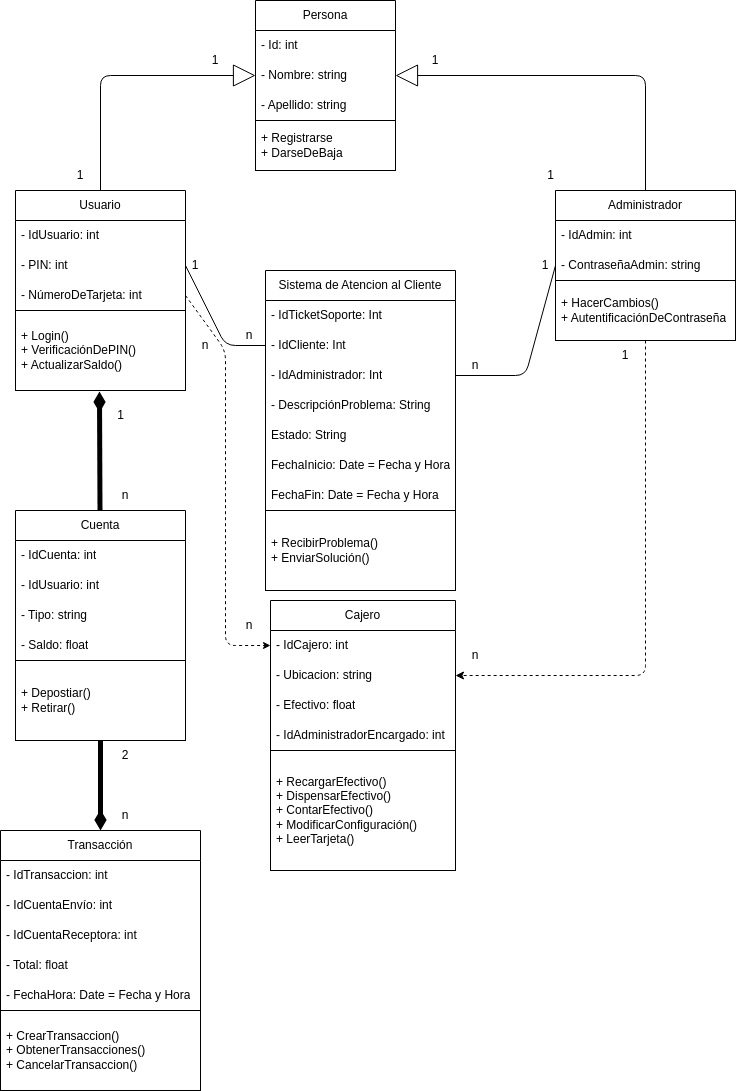

The diagram above was exported from draw.io. Its source (the exported page's mxGraphModel, read from the mxfile embedded in the PNG):
<mxGraphModel dx="1130" dy="463" grid="1" gridSize="10" guides="1" tooltips="1" connect="1" arrows="1" fold="1" page="1" pageScale="1" pageWidth="827" pageHeight="1169" math="0" shadow="0">
  <root>
    <mxCell id="0" />
    <mxCell id="1" parent="0" />
    <mxCell id="55" style="edgeStyle=none;html=1;exitX=0.5;exitY=0;exitDx=0;exitDy=0;entryX=0;entryY=0.5;entryDx=0;entryDy=0;strokeWidth=1;endArrow=block;endFill=0;endSize=20;startSize=1;" edge="1" parent="1" source="2" target="11">
      <mxGeometry relative="1" as="geometry">
        <Array as="points">
          <mxPoint x="235" y="85" />
        </Array>
      </mxGeometry>
    </mxCell>
    <mxCell id="2" value="Usuario" style="swimlane;fontStyle=0;childLayout=stackLayout;horizontal=1;startSize=30;horizontalStack=0;resizeParent=1;resizeParentMax=0;resizeLast=0;collapsible=1;marginBottom=0;whiteSpace=wrap;html=1;" vertex="1" parent="1">
      <mxGeometry x="150" y="200" width="170" height="200" as="geometry" />
    </mxCell>
    <mxCell id="66" value="- IdUsuario: int" style="text;strokeColor=none;fillColor=none;align=left;verticalAlign=middle;spacingLeft=4;spacingRight=4;overflow=hidden;points=[[0,0.5],[1,0.5]];portConstraint=eastwest;rotatable=0;whiteSpace=wrap;html=1;" vertex="1" parent="2">
      <mxGeometry y="30" width="170" height="30" as="geometry" />
    </mxCell>
    <mxCell id="8" value="- PIN: int" style="text;strokeColor=none;fillColor=none;align=left;verticalAlign=middle;spacingLeft=4;spacingRight=4;overflow=hidden;points=[[0,0.5],[1,0.5]];portConstraint=eastwest;rotatable=0;whiteSpace=wrap;html=1;" vertex="1" parent="2">
      <mxGeometry y="60" width="170" height="30" as="geometry" />
    </mxCell>
    <mxCell id="23" value="- NúmeroDeTarjeta: int" style="text;strokeColor=none;fillColor=none;align=left;verticalAlign=middle;spacingLeft=4;spacingRight=4;overflow=hidden;points=[[0,0.5],[1,0.5]];portConstraint=eastwest;rotatable=0;whiteSpace=wrap;html=1;" vertex="1" parent="2">
      <mxGeometry y="90" width="170" height="30" as="geometry" />
    </mxCell>
    <mxCell id="6" value="+ Login()&lt;br&gt;+ VerificaciónDePIN()&lt;br&gt;+ ActualizarSaldo()" style="text;strokeColor=default;fillColor=none;align=left;verticalAlign=middle;spacingLeft=4;spacingRight=4;overflow=hidden;points=[[0,0.5],[1,0.5]];portConstraint=eastwest;rotatable=0;whiteSpace=wrap;html=1;" vertex="1" parent="2">
      <mxGeometry y="120" width="170" height="80" as="geometry" />
    </mxCell>
    <mxCell id="9" value="Persona" style="swimlane;fontStyle=0;childLayout=stackLayout;horizontal=1;startSize=30;horizontalStack=0;resizeParent=1;resizeParentMax=0;resizeLast=0;collapsible=1;marginBottom=0;whiteSpace=wrap;html=1;" vertex="1" parent="1">
      <mxGeometry x="390" y="10" width="140" height="170" as="geometry" />
    </mxCell>
    <mxCell id="10" value="- Id: int" style="text;strokeColor=none;fillColor=none;align=left;verticalAlign=middle;spacingLeft=4;spacingRight=4;overflow=hidden;points=[[0,0.5],[1,0.5]];portConstraint=eastwest;rotatable=0;whiteSpace=wrap;html=1;" vertex="1" parent="9">
      <mxGeometry y="30" width="140" height="30" as="geometry" />
    </mxCell>
    <mxCell id="11" value="- Nombre: string" style="text;strokeColor=none;fillColor=none;align=left;verticalAlign=middle;spacingLeft=4;spacingRight=4;overflow=hidden;points=[[0,0.5],[1,0.5]];portConstraint=eastwest;rotatable=0;whiteSpace=wrap;html=1;" vertex="1" parent="9">
      <mxGeometry y="60" width="140" height="30" as="geometry" />
    </mxCell>
    <mxCell id="12" value="- Apellido: string" style="text;strokeColor=none;fillColor=none;align=left;verticalAlign=middle;spacingLeft=4;spacingRight=4;overflow=hidden;points=[[0,0.5],[1,0.5]];portConstraint=eastwest;rotatable=0;whiteSpace=wrap;html=1;" vertex="1" parent="9">
      <mxGeometry y="90" width="140" height="30" as="geometry" />
    </mxCell>
    <mxCell id="56" value="+ Registrarse&lt;br&gt;+ DarseDeBaja" style="text;strokeColor=default;fillColor=none;align=left;verticalAlign=middle;spacingLeft=4;spacingRight=4;overflow=hidden;points=[[0,0.5],[1,0.5]];portConstraint=eastwest;rotatable=0;whiteSpace=wrap;html=1;" vertex="1" parent="9">
      <mxGeometry y="120" width="140" height="50" as="geometry" />
    </mxCell>
    <mxCell id="38" style="edgeStyle=none;html=1;entryX=1;entryY=0.5;entryDx=0;entryDy=0;dashed=1;" edge="1" parent="1" source="13" target="33">
      <mxGeometry relative="1" as="geometry">
        <Array as="points">
          <mxPoint x="780" y="685" />
        </Array>
      </mxGeometry>
    </mxCell>
    <mxCell id="13" value="Administrador" style="swimlane;fontStyle=0;childLayout=stackLayout;horizontal=1;startSize=30;horizontalStack=0;resizeParent=1;resizeParentMax=0;resizeLast=0;collapsible=1;marginBottom=0;whiteSpace=wrap;html=1;" vertex="1" parent="1">
      <mxGeometry x="690" y="200" width="180" height="150" as="geometry" />
    </mxCell>
    <mxCell id="67" value="- IdAdmin: int" style="text;strokeColor=none;fillColor=none;align=left;verticalAlign=middle;spacingLeft=4;spacingRight=4;overflow=hidden;points=[[0,0.5],[1,0.5]];portConstraint=eastwest;rotatable=0;whiteSpace=wrap;html=1;" vertex="1" parent="13">
      <mxGeometry y="30" width="180" height="30" as="geometry" />
    </mxCell>
    <mxCell id="14" value="- ContraseñaAdmin: string" style="text;strokeColor=none;fillColor=none;align=left;verticalAlign=middle;spacingLeft=4;spacingRight=4;overflow=hidden;points=[[0,0.5],[1,0.5]];portConstraint=eastwest;rotatable=0;whiteSpace=wrap;html=1;" vertex="1" parent="13">
      <mxGeometry y="60" width="180" height="30" as="geometry" />
    </mxCell>
    <mxCell id="16" value="+ HacerCambios()&lt;br&gt;+ AutentificaciónDeContraseña" style="text;strokeColor=default;fillColor=none;align=left;verticalAlign=middle;spacingLeft=4;spacingRight=4;overflow=hidden;points=[[0,0.5],[1,0.5]];portConstraint=eastwest;rotatable=0;whiteSpace=wrap;html=1;" vertex="1" parent="13">
      <mxGeometry y="90" width="180" height="60" as="geometry" />
    </mxCell>
    <mxCell id="47" style="edgeStyle=none;html=1;entryX=0.494;entryY=1.013;entryDx=0;entryDy=0;entryPerimeter=0;endArrow=diamondThin;endFill=1;strokeWidth=5;" edge="1" parent="1" source="17" target="6">
      <mxGeometry relative="1" as="geometry" />
    </mxCell>
    <mxCell id="52" style="edgeStyle=none;html=1;entryX=0.5;entryY=0;entryDx=0;entryDy=0;strokeWidth=5;endArrow=diamondThin;endFill=1;" edge="1" parent="1" source="17" target="24">
      <mxGeometry relative="1" as="geometry" />
    </mxCell>
    <mxCell id="17" value="Cuenta" style="swimlane;fontStyle=0;childLayout=stackLayout;horizontal=1;startSize=30;horizontalStack=0;resizeParent=1;resizeParentMax=0;resizeLast=0;collapsible=1;marginBottom=0;whiteSpace=wrap;html=1;" vertex="1" parent="1">
      <mxGeometry x="150" y="520" width="170" height="230" as="geometry" />
    </mxCell>
    <mxCell id="18" value="- IdCuenta: int" style="text;strokeColor=none;fillColor=none;align=left;verticalAlign=middle;spacingLeft=4;spacingRight=4;overflow=hidden;points=[[0,0.5],[1,0.5]];portConstraint=eastwest;rotatable=0;whiteSpace=wrap;html=1;" vertex="1" parent="17">
      <mxGeometry y="30" width="170" height="30" as="geometry" />
    </mxCell>
    <mxCell id="19" value="- IdUsuario: int" style="text;strokeColor=none;fillColor=none;align=left;verticalAlign=middle;spacingLeft=4;spacingRight=4;overflow=hidden;points=[[0,0.5],[1,0.5]];portConstraint=eastwest;rotatable=0;whiteSpace=wrap;html=1;" vertex="1" parent="17">
      <mxGeometry y="60" width="170" height="30" as="geometry" />
    </mxCell>
    <mxCell id="22" value="- Tipo: string" style="text;strokeColor=none;fillColor=none;align=left;verticalAlign=middle;spacingLeft=4;spacingRight=4;overflow=hidden;points=[[0,0.5],[1,0.5]];portConstraint=eastwest;rotatable=0;whiteSpace=wrap;html=1;" vertex="1" parent="17">
      <mxGeometry y="90" width="170" height="30" as="geometry" />
    </mxCell>
    <mxCell id="21" value="- Saldo: float" style="text;strokeColor=none;fillColor=none;align=left;verticalAlign=middle;spacingLeft=4;spacingRight=4;overflow=hidden;points=[[0,0.5],[1,0.5]];portConstraint=eastwest;rotatable=0;whiteSpace=wrap;html=1;" vertex="1" parent="17">
      <mxGeometry y="120" width="170" height="30" as="geometry" />
    </mxCell>
    <mxCell id="20" value="+ Depostiar()&lt;br&gt;+ Retirar()" style="text;strokeColor=default;fillColor=none;align=left;verticalAlign=middle;spacingLeft=4;spacingRight=4;overflow=hidden;points=[[0,0.5],[1,0.5]];portConstraint=eastwest;rotatable=0;whiteSpace=wrap;html=1;" vertex="1" parent="17">
      <mxGeometry y="150" width="170" height="80" as="geometry" />
    </mxCell>
    <mxCell id="24" value="Transacción" style="swimlane;fontStyle=0;childLayout=stackLayout;horizontal=1;startSize=30;horizontalStack=0;resizeParent=1;resizeParentMax=0;resizeLast=0;collapsible=1;marginBottom=0;whiteSpace=wrap;html=1;" vertex="1" parent="1">
      <mxGeometry x="135" y="840" width="200" height="260" as="geometry" />
    </mxCell>
    <mxCell id="25" value="- IdTransaccion: int" style="text;strokeColor=none;fillColor=none;align=left;verticalAlign=middle;spacingLeft=4;spacingRight=4;overflow=hidden;points=[[0,0.5],[1,0.5]];portConstraint=eastwest;rotatable=0;whiteSpace=wrap;html=1;" vertex="1" parent="24">
      <mxGeometry y="30" width="200" height="30" as="geometry" />
    </mxCell>
    <mxCell id="26" value="- IdCuentaEnvío: int" style="text;strokeColor=none;fillColor=none;align=left;verticalAlign=middle;spacingLeft=4;spacingRight=4;overflow=hidden;points=[[0,0.5],[1,0.5]];portConstraint=eastwest;rotatable=0;whiteSpace=wrap;html=1;" vertex="1" parent="24">
      <mxGeometry y="60" width="200" height="30" as="geometry" />
    </mxCell>
    <mxCell id="27" value="- IdCuentaReceptora: int" style="text;strokeColor=none;fillColor=none;align=left;verticalAlign=middle;spacingLeft=4;spacingRight=4;overflow=hidden;points=[[0,0.5],[1,0.5]];portConstraint=eastwest;rotatable=0;whiteSpace=wrap;html=1;" vertex="1" parent="24">
      <mxGeometry y="90" width="200" height="30" as="geometry" />
    </mxCell>
    <mxCell id="28" value="- Total: float" style="text;strokeColor=none;fillColor=none;align=left;verticalAlign=middle;spacingLeft=4;spacingRight=4;overflow=hidden;points=[[0,0.5],[1,0.5]];portConstraint=eastwest;rotatable=0;whiteSpace=wrap;html=1;" vertex="1" parent="24">
      <mxGeometry y="120" width="200" height="30" as="geometry" />
    </mxCell>
    <mxCell id="30" value="- FechaHora: Date = Fecha y Hora" style="text;strokeColor=none;fillColor=none;align=left;verticalAlign=middle;spacingLeft=4;spacingRight=4;overflow=hidden;points=[[0,0.5],[1,0.5]];portConstraint=eastwest;rotatable=0;whiteSpace=wrap;html=1;" vertex="1" parent="24">
      <mxGeometry y="150" width="200" height="30" as="geometry" />
    </mxCell>
    <mxCell id="29" value="+ CrearTransaccion()&lt;br&gt;+ ObtenerTransacciones()&lt;br&gt;+ CancelarTransaccion()" style="text;strokeColor=default;fillColor=none;align=left;verticalAlign=middle;spacingLeft=4;spacingRight=4;overflow=hidden;points=[[0,0.5],[1,0.5]];portConstraint=eastwest;rotatable=0;whiteSpace=wrap;html=1;" vertex="1" parent="24">
      <mxGeometry y="180" width="200" height="80" as="geometry" />
    </mxCell>
    <mxCell id="31" value="Cajero" style="swimlane;fontStyle=0;childLayout=stackLayout;horizontal=1;startSize=30;horizontalStack=0;resizeParent=1;resizeParentMax=0;resizeLast=0;collapsible=1;marginBottom=0;whiteSpace=wrap;html=1;" vertex="1" parent="1">
      <mxGeometry x="405" y="610" width="185" height="270" as="geometry" />
    </mxCell>
    <mxCell id="32" value="- IdCajero: int" style="text;strokeColor=none;fillColor=none;align=left;verticalAlign=middle;spacingLeft=4;spacingRight=4;overflow=hidden;points=[[0,0.5],[1,0.5]];portConstraint=eastwest;rotatable=0;whiteSpace=wrap;html=1;" vertex="1" parent="31">
      <mxGeometry y="30" width="185" height="30" as="geometry" />
    </mxCell>
    <mxCell id="33" value="- Ubicacion: string" style="text;strokeColor=none;fillColor=none;align=left;verticalAlign=middle;spacingLeft=4;spacingRight=4;overflow=hidden;points=[[0,0.5],[1,0.5]];portConstraint=eastwest;rotatable=0;whiteSpace=wrap;html=1;" vertex="1" parent="31">
      <mxGeometry y="60" width="185" height="30" as="geometry" />
    </mxCell>
    <mxCell id="34" value="- Efectivo: float" style="text;strokeColor=none;fillColor=none;align=left;verticalAlign=middle;spacingLeft=4;spacingRight=4;overflow=hidden;points=[[0,0.5],[1,0.5]];portConstraint=eastwest;rotatable=0;whiteSpace=wrap;html=1;" vertex="1" parent="31">
      <mxGeometry y="90" width="185" height="30" as="geometry" />
    </mxCell>
    <mxCell id="35" value="- IdAdministradorEncargado: int" style="text;strokeColor=none;fillColor=none;align=left;verticalAlign=middle;spacingLeft=4;spacingRight=4;overflow=hidden;points=[[0,0.5],[1,0.5]];portConstraint=eastwest;rotatable=0;whiteSpace=wrap;html=1;" vertex="1" parent="31">
      <mxGeometry y="120" width="185" height="30" as="geometry" />
    </mxCell>
    <mxCell id="37" value="+ RecargarEfectivo()&lt;br&gt;+ DispensarEfectivo()&lt;br&gt;+ ContarEfectivo()&lt;br&gt;+ ModificarConfiguración()&lt;br&gt;+ LeerTarjeta()" style="text;strokeColor=default;fillColor=none;align=left;verticalAlign=middle;spacingLeft=4;spacingRight=4;overflow=hidden;points=[[0,0.5],[1,0.5]];portConstraint=eastwest;rotatable=0;whiteSpace=wrap;html=1;" vertex="1" parent="31">
      <mxGeometry y="150" width="185" height="120" as="geometry" />
    </mxCell>
    <mxCell id="39" value="1" style="text;html=1;strokeColor=none;fillColor=none;align=center;verticalAlign=middle;whiteSpace=wrap;rounded=0;" vertex="1" parent="1">
      <mxGeometry x="730" y="350" width="60" height="30" as="geometry" />
    </mxCell>
    <mxCell id="40" value="n" style="text;html=1;strokeColor=none;fillColor=none;align=center;verticalAlign=middle;whiteSpace=wrap;rounded=0;" vertex="1" parent="1">
      <mxGeometry x="580" y="650" width="60" height="30" as="geometry" />
    </mxCell>
    <mxCell id="41" style="edgeStyle=none;html=1;exitX=1;exitY=0.5;exitDx=0;exitDy=0;entryX=0.5;entryY=0;entryDx=0;entryDy=0;endArrow=none;endFill=0;endSize=5;startArrow=block;startFill=0;startSize=20;" edge="1" parent="1" source="11" target="13">
      <mxGeometry relative="1" as="geometry">
        <Array as="points">
          <mxPoint x="780" y="85" />
        </Array>
      </mxGeometry>
    </mxCell>
    <mxCell id="42" value="1" style="text;html=1;strokeColor=none;fillColor=none;align=center;verticalAlign=middle;whiteSpace=wrap;rounded=0;" vertex="1" parent="1">
      <mxGeometry x="540" y="55" width="60" height="30" as="geometry" />
    </mxCell>
    <mxCell id="43" value="1" style="text;html=1;align=center;verticalAlign=middle;resizable=0;points=[];autosize=1;strokeColor=none;fillColor=none;" vertex="1" parent="1">
      <mxGeometry x="670" y="170" width="30" height="30" as="geometry" />
    </mxCell>
    <mxCell id="45" value="1" style="text;html=1;strokeColor=none;fillColor=none;align=center;verticalAlign=middle;whiteSpace=wrap;rounded=0;" vertex="1" parent="1">
      <mxGeometry x="320" y="55" width="60" height="30" as="geometry" />
    </mxCell>
    <mxCell id="46" value="1" style="text;html=1;strokeColor=none;fillColor=none;align=center;verticalAlign=middle;whiteSpace=wrap;rounded=0;" vertex="1" parent="1">
      <mxGeometry x="185" y="170" width="60" height="30" as="geometry" />
    </mxCell>
    <mxCell id="48" value="n" style="text;html=1;strokeColor=none;fillColor=none;align=center;verticalAlign=middle;whiteSpace=wrap;rounded=0;" vertex="1" parent="1">
      <mxGeometry x="230" y="490" width="60" height="30" as="geometry" />
    </mxCell>
    <mxCell id="49" value="1" style="text;html=1;align=center;verticalAlign=middle;resizable=0;points=[];autosize=1;strokeColor=none;fillColor=none;" vertex="1" parent="1">
      <mxGeometry x="240" y="410" width="30" height="30" as="geometry" />
    </mxCell>
    <mxCell id="53" value="2" style="text;html=1;strokeColor=none;fillColor=none;align=center;verticalAlign=middle;whiteSpace=wrap;rounded=0;" vertex="1" parent="1">
      <mxGeometry x="230" y="750" width="60" height="30" as="geometry" />
    </mxCell>
    <mxCell id="54" value="n" style="text;html=1;strokeColor=none;fillColor=none;align=center;verticalAlign=middle;whiteSpace=wrap;rounded=0;" vertex="1" parent="1">
      <mxGeometry x="230" y="810" width="60" height="30" as="geometry" />
    </mxCell>
    <mxCell id="57" value="Sistema de Atencion al Cliente" style="swimlane;fontStyle=0;childLayout=stackLayout;horizontal=1;startSize=30;horizontalStack=0;resizeParent=1;resizeParentMax=0;resizeLast=0;collapsible=1;marginBottom=0;whiteSpace=wrap;html=1;" vertex="1" parent="1">
      <mxGeometry x="400" y="280" width="190" height="320" as="geometry">
        <mxRectangle x="400" y="200" width="200" height="30" as="alternateBounds" />
      </mxGeometry>
    </mxCell>
    <mxCell id="61" value="- IdTicketSoporte: Int" style="text;strokeColor=none;fillColor=none;align=left;verticalAlign=middle;spacingLeft=4;spacingRight=4;overflow=hidden;points=[[0,0.5],[1,0.5]];portConstraint=eastwest;rotatable=0;whiteSpace=wrap;html=1;" vertex="1" parent="57">
      <mxGeometry y="30" width="190" height="30" as="geometry" />
    </mxCell>
    <mxCell id="58" value="- IdCliente: Int" style="text;strokeColor=none;fillColor=none;align=left;verticalAlign=middle;spacingLeft=4;spacingRight=4;overflow=hidden;points=[[0,0.5],[1,0.5]];portConstraint=eastwest;rotatable=0;whiteSpace=wrap;html=1;" vertex="1" parent="57">
      <mxGeometry y="60" width="190" height="30" as="geometry" />
    </mxCell>
    <mxCell id="59" value="- IdAdministrador: Int" style="text;strokeColor=none;fillColor=none;align=left;verticalAlign=middle;spacingLeft=4;spacingRight=4;overflow=hidden;points=[[0,0.5],[1,0.5]];portConstraint=eastwest;rotatable=0;whiteSpace=wrap;html=1;" vertex="1" parent="57">
      <mxGeometry y="90" width="190" height="30" as="geometry" />
    </mxCell>
    <mxCell id="62" value="- DescripciónProblema: String" style="text;strokeColor=none;fillColor=none;align=left;verticalAlign=middle;spacingLeft=4;spacingRight=4;overflow=hidden;points=[[0,0.5],[1,0.5]];portConstraint=eastwest;rotatable=0;whiteSpace=wrap;html=1;" vertex="1" parent="57">
      <mxGeometry y="120" width="190" height="30" as="geometry" />
    </mxCell>
    <mxCell id="63" value="Estado: String" style="text;strokeColor=none;fillColor=none;align=left;verticalAlign=middle;spacingLeft=4;spacingRight=4;overflow=hidden;points=[[0,0.5],[1,0.5]];portConstraint=eastwest;rotatable=0;whiteSpace=wrap;html=1;" vertex="1" parent="57">
      <mxGeometry y="150" width="190" height="30" as="geometry" />
    </mxCell>
    <mxCell id="64" value="FechaInicio: Date = Fecha y Hora" style="text;strokeColor=none;fillColor=none;align=left;verticalAlign=middle;spacingLeft=4;spacingRight=4;overflow=hidden;points=[[0,0.5],[1,0.5]];portConstraint=eastwest;rotatable=0;whiteSpace=wrap;html=1;" vertex="1" parent="57">
      <mxGeometry y="180" width="190" height="30" as="geometry" />
    </mxCell>
    <mxCell id="65" value="FechaFin: Date = Fecha y Hora" style="text;strokeColor=none;fillColor=none;align=left;verticalAlign=middle;spacingLeft=4;spacingRight=4;overflow=hidden;points=[[0,0.5],[1,0.5]];portConstraint=eastwest;rotatable=0;whiteSpace=wrap;html=1;" vertex="1" parent="57">
      <mxGeometry y="210" width="190" height="30" as="geometry" />
    </mxCell>
    <mxCell id="60" value="+ RecibirProblema()&lt;br&gt;+ EnviarSolución()" style="text;strokeColor=default;fillColor=none;align=left;verticalAlign=middle;spacingLeft=4;spacingRight=4;overflow=hidden;points=[[0,0.5],[1,0.5]];portConstraint=eastwest;rotatable=0;whiteSpace=wrap;html=1;" vertex="1" parent="57">
      <mxGeometry y="240" width="190" height="80" as="geometry" />
    </mxCell>
    <mxCell id="68" style="edgeStyle=none;html=1;exitX=1;exitY=0.5;exitDx=0;exitDy=0;entryX=0;entryY=0.5;entryDx=0;entryDy=0;strokeWidth=1;startArrow=none;startFill=0;endArrow=none;endFill=0;startSize=20;endSize=5;" edge="1" parent="1" source="8" target="58">
      <mxGeometry relative="1" as="geometry">
        <Array as="points">
          <mxPoint x="360" y="355" />
        </Array>
      </mxGeometry>
    </mxCell>
    <mxCell id="69" style="edgeStyle=none;html=1;exitX=0;exitY=0.5;exitDx=0;exitDy=0;entryX=1;entryY=0.5;entryDx=0;entryDy=0;strokeWidth=1;startArrow=none;startFill=0;endArrow=none;endFill=0;startSize=20;endSize=5;" edge="1" parent="1" source="14" target="59">
      <mxGeometry relative="1" as="geometry">
        <Array as="points">
          <mxPoint x="660" y="385" />
        </Array>
      </mxGeometry>
    </mxCell>
    <mxCell id="70" value="n" style="text;html=1;strokeColor=none;fillColor=none;align=center;verticalAlign=middle;whiteSpace=wrap;rounded=0;" vertex="1" parent="1">
      <mxGeometry x="310" y="340" width="60" height="30" as="geometry" />
    </mxCell>
    <mxCell id="71" value="n" style="text;html=1;strokeColor=none;fillColor=none;align=center;verticalAlign=middle;whiteSpace=wrap;rounded=0;" vertex="1" parent="1">
      <mxGeometry x="580" y="360" width="60" height="30" as="geometry" />
    </mxCell>
    <mxCell id="72" value="1" style="text;html=1;strokeColor=none;fillColor=none;align=center;verticalAlign=middle;whiteSpace=wrap;rounded=0;" vertex="1" parent="1">
      <mxGeometry x="650" y="260" width="60" height="30" as="geometry" />
    </mxCell>
    <mxCell id="73" value="1" style="text;html=1;strokeColor=none;fillColor=none;align=center;verticalAlign=middle;whiteSpace=wrap;rounded=0;" vertex="1" parent="1">
      <mxGeometry x="300" y="260" width="60" height="30" as="geometry" />
    </mxCell>
    <mxCell id="74" style="edgeStyle=none;html=1;exitX=1;exitY=0.5;exitDx=0;exitDy=0;entryX=0;entryY=0.5;entryDx=0;entryDy=0;strokeWidth=1;startArrow=none;startFill=0;endArrow=classic;endFill=1;startSize=20;endSize=5;dashed=1;" edge="1" parent="1" source="23" target="32">
      <mxGeometry relative="1" as="geometry">
        <Array as="points">
          <mxPoint x="360" y="360" />
          <mxPoint x="360" y="655" />
        </Array>
      </mxGeometry>
    </mxCell>
    <mxCell id="75" value="n" style="text;html=1;strokeColor=none;fillColor=none;align=center;verticalAlign=middle;whiteSpace=wrap;rounded=0;" vertex="1" parent="1">
      <mxGeometry x="354" y="620" width="60" height="30" as="geometry" />
    </mxCell>
    <mxCell id="76" value="n" style="text;html=1;strokeColor=none;fillColor=none;align=center;verticalAlign=middle;whiteSpace=wrap;rounded=0;" vertex="1" parent="1">
      <mxGeometry x="354" y="330" width="60" height="30" as="geometry" />
    </mxCell>
  </root>
</mxGraphModel>